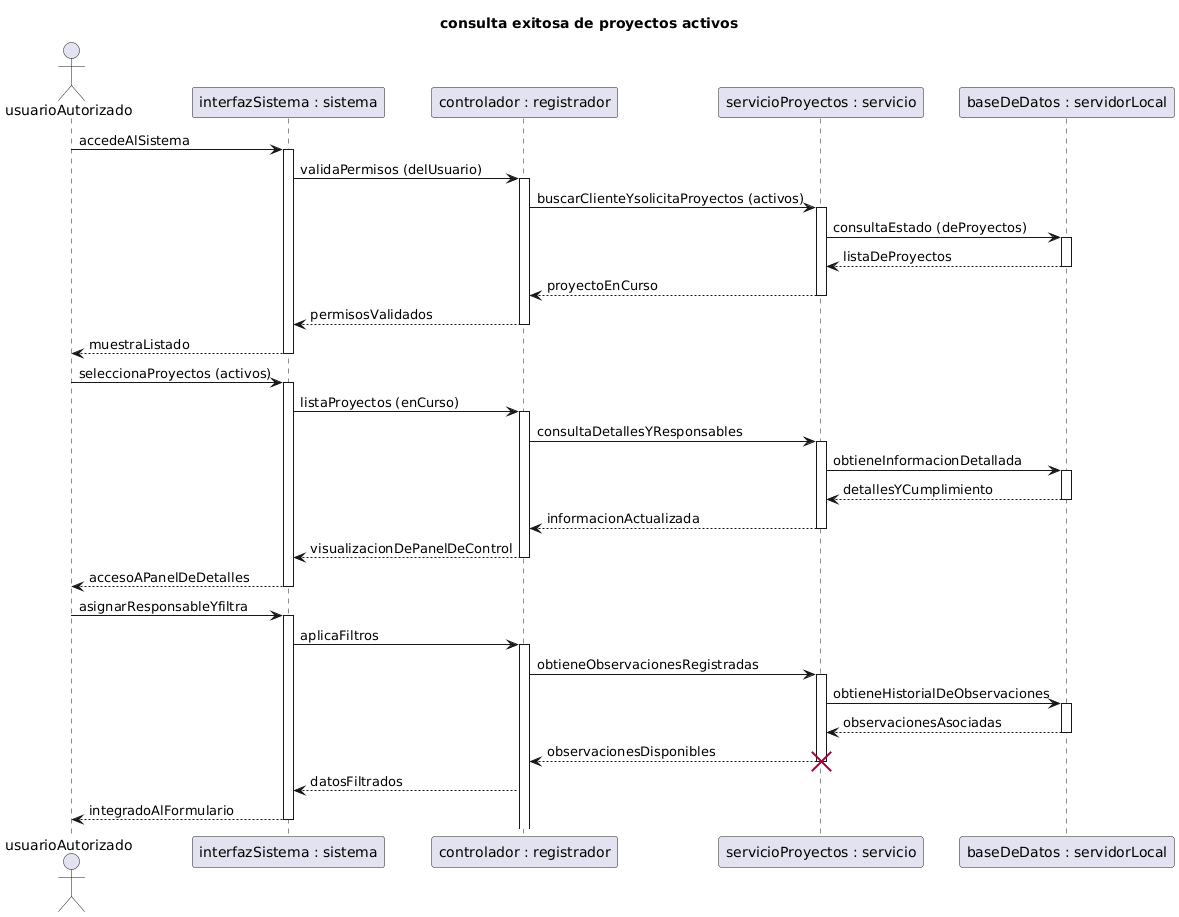

The diagram above was rendered by PlantUML. Its source (embedded in the PNG):
@startuml
title consulta exitosa de proyectos activos

actor usuarioAutorizado
participant "interfazSistema : sistema" as interfazSistema
participant "controlador : registrador" as controlador
participant "servicioProyectos : servicio" as servicioProyectos
participant "baseDeDatos : servidorLocal" as baseDeDatos


usuarioAutorizado -> interfazSistema: accedeAlSistema
activate interfazSistema
interfazSistema -> controlador: validaPermisos (delUsuario)
activate controlador
controlador -> servicioProyectos: buscarClienteYsolicitaProyectos (activos) 
activate servicioProyectos
servicioProyectos -> baseDeDatos: consultaEstado (deProyectos)
activate baseDeDatos
baseDeDatos --> servicioProyectos: listaDeProyectos 
deactivate baseDeDatos
servicioProyectos --> controlador: proyectoEnCurso 
deactivate servicioProyectos
controlador --> interfazSistema: permisosValidados 
deactivate controlador
interfazSistema --> usuarioAutorizado: muestraListado 
deactivate interfazSistema

usuarioAutorizado -> interfazSistema: seleccionaProyectos (activos)
activate interfazSistema
interfazSistema -> controlador: listaProyectos (enCurso)
activate controlador
controlador -> servicioProyectos: consultaDetallesYResponsables 
activate servicioProyectos
servicioProyectos -> baseDeDatos: obtieneInformacionDetallada 
activate baseDeDatos
baseDeDatos --> servicioProyectos: detallesYCumplimiento 
deactivate baseDeDatos
servicioProyectos --> controlador: informacionActualizada 
deactivate servicioProyectos
controlador --> interfazSistema: visualizacionDePanelDeControl 
deactivate controlador
interfazSistema --> usuarioAutorizado: accesoAPanelDeDetalles 
deactivate interfazSistema

usuarioAutorizado -> interfazSistema: asignarResponsableYfiltra 
activate interfazSistema
interfazSistema -> controlador: aplicaFiltros 
activate controlador
controlador -> servicioProyectos: obtieneObservacionesRegistradas
activate servicioProyectos
servicioProyectos -> baseDeDatos: obtieneHistorialDeObservaciones
activate baseDeDatos 
baseDeDatos --> servicioProyectos: observacionesAsociadas 
deactivate baseDeDatos
servicioProyectos --> controlador: observacionesDisponibles 
deactivate servicioProyectos
destroy servicioProyectos
controlador --> interfazSistema: datosFiltrados 
interfazSistema --> usuarioAutorizado: integradoAlFormulario 
deactivate interfazSistema
@enduml